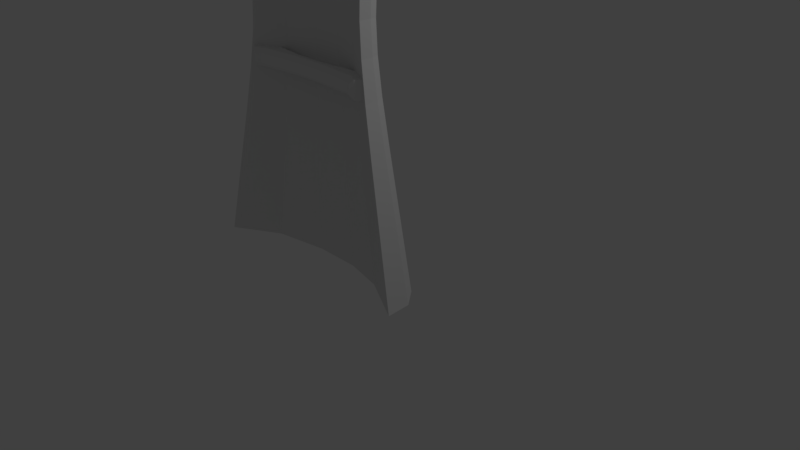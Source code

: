 # Source: Greatshield.blend  (saved by Blender 2.78.0; exported with 4.5.12 LTS)
import bpy
from mathutils import Matrix  # noqa: F401  (used for matrix-valued properties, if any)

bpy.ops.wm.read_factory_settings(use_empty=True)
scene = bpy.context.scene
scene.name = 'Scene'

# ---- collections
col_collection_1 = bpy.data.collections.new('Collection 1'); scene.collection.children.link(col_collection_1)

# ---- materials (node trees are filled in below, after node groups)
mat_material = bpy.data.materials.new('Material')
mat_material.alpha_threshold = 0.0
mat_material.use_transparent_shadow = False
mat_material.roughness = 0.5
mat_material.line_color = (0.0, 0.0, 0.0, 1.0)

# ---- material node trees

# ---- world
world_world = bpy.data.worlds.new('World'); scene.world = world_world
world_world.color = (0.05088, 0.05088, 0.05088)
world_world.use_sun_shadow = False
world_world.sun_shadow_jitter_overblur = 0.0
world_world.cycles.sampling_method = 'MANUAL'

# ---- cameras
cam_camera = bpy.data.cameras.new('Camera')
cam_camera.clip_end = 100.0
cam_camera.lens = 35.0
cam_camera.sensor_width = 32.0
cam_camera.sensor_height = 18.0
cam_camera.ortho_scale = 7.314
cam_camera.dof.focus_distance = 0.0
cam_camera.dof.aperture_fstop = 128.0

# ---- lights
light_lamp = bpy.data.lights.new('Lamp', 'POINT')
light_lamp.transmission_factor = 0.0
light_lamp.cutoff_distance = 30.0
light_lamp.energy = 100.0
light_lamp.shadow_buffer_clip_start = 1.001
light_lamp.shadow_soft_size = 0.1
light_lamp.shadow_maximum_resolution = 0.006
light_lamp.use_absolute_resolution = True

# ---- meshes
me_cube_001 = bpy.data.meshes.new('Cube.001')
me_cube_001.from_pydata([(-19.83, 2.881, 14.62), (-19.83, 2.881, 19.12), (19.83, 2.881, 14.62), (19.83, 2.881, 19.12), (15.58, 6.083, 14.62), (3.634, 4.633, 14.62), (-3.634, 4.633, 14.62), (-15.58, 6.083, 14.62), (-15.58, 6.083, 19.12), (-3.634, 4.633, 19.12), (3.634, 4.633, 19.12), (15.58, 6.083, 19.12), (-17.28, 0.6269, 15.63), (-18.17, 1.21, 14.62), (-17.28, 0.6269, 18.1), (-18.17, 1.21, 19.12), (17.28, 0.6269, 15.63), (18.17, 1.21, 14.62), (17.28, 0.6269, 18.1), (18.17, 1.21, 19.12), (-15.58, 2.66, 14.62), (-15.58, 1.582, 15.63), (-3.634, 3.715, 14.62), (-3.634, 2.637, 15.63), (3.634, 3.715, 14.62), (3.634, 2.637, 15.63), (15.58, 1.582, 15.63), (15.58, 2.66, 14.62), (15.58, 2.66, 19.12), (15.58, 1.582, 18.1), (3.634, 3.715, 19.12), (3.634, 2.637, 18.1), (-3.634, 3.715, 19.12), (-3.634, 2.637, 18.1), (-15.58, 1.582, 18.1), (-15.58, 2.66, 19.12)], [], [(21, 34, 14, 12), (4, 11, 3, 2), (16, 18, 29, 26), (8, 1, 15, 35), (3, 11, 28, 19), (2, 3, 19, 17), (23, 33, 34, 21), (10, 9, 32, 30), (9, 8, 35, 32), (13, 15, 1, 0), (25, 31, 33, 23), (26, 29, 31, 25), (11, 10, 30, 28), (4, 2, 17, 27), (5, 4, 27, 24), (6, 5, 24, 22), (7, 6, 22, 20), (0, 1, 8, 7), (7, 8, 9, 6), (6, 9, 10, 5), (5, 10, 11, 4), (12, 14, 15, 13), (18, 16, 17, 19), (27, 17, 16, 26), (35, 15, 14, 34), (13, 20, 21, 12), (20, 22, 23, 21), (22, 24, 25, 23), (24, 27, 26, 25), (19, 28, 29, 18), (28, 30, 31, 29), (30, 32, 33, 31), (32, 35, 34, 33), (0, 7, 20, 13)])
me_cube_001.use_remesh_preserve_volume = False
me_cube_001.use_remesh_preserve_attributes = False
me_cube_001.use_mirror_vertex_groups = False
me_cube_001.update()
me_cube = bpy.data.meshes.new('Cube')
me_cube.from_pydata([(1.258, -0.6377, 0.4707), (1.492, -1.03, 0.1906), (-1.506, -1.03, 0.1906), (-1.271, -0.6377, 0.4707), (0.8758, -0.6336, 4.023), (1.013, -0.8986, 4.141), (-1.016, -0.8986, 4.141), (-0.8777, -0.6336, 4.023), (0.8537, -0.4414, 0.4707), (0.3597, -0.3296, 0.4715), (-0.214, -0.3296, 0.4715), (-0.8666, -0.4414, 0.4707), (0.8886, -0.704, 0.2026), (0.3739, -0.5875, 0.2034), (-0.2233, -0.5875, 0.2034), (-0.903, -0.704, 0.2026), (0.5971, -0.497, 4.026), (0.2534, -0.4192, 4.026), (-0.1452, -0.4192, 4.026), (-0.5992, -0.497, 4.026), (0.6074, -0.6784, 4.141), (0.2577, -0.5993, 4.142), (-0.148, -0.5993, 4.142), (-0.6098, -0.6784, 4.141), (-0.8654, -0.357, 0.4697), (-1.27, -0.5533, 0.4707), (1.26, -0.5533, 0.4707), (0.8772, -0.5751, 4.023), (-0.8771, -0.5751, 4.023), (-0.6002, -0.4377, 4.028), (0.8555, -0.357, 0.4697), (0.3613, -0.2451, 0.4705), (-0.2126, -0.2451, 0.4705), (0.6002, -0.4377, 4.028), (0.2553, -0.3596, 4.029), (-0.1447, -0.3596, 4.029), (1.285, -0.9732, 1.157), (1.126, -0.9296, 1.892), (1.013, -0.8986, 2.454), (0.9428, -0.8793, 2.904), (0.9193, -0.8729, 3.296), (0.9428, -0.8793, 3.688), (-1.295, -0.9732, 1.157), (-1.131, -0.9296, 1.892), (-1.016, -0.8986, 2.454), (-0.9435, -0.8793, 2.904), (-0.9194, -0.8729, 3.296), (-0.9435, -0.8793, 3.688), (0.7449, -0.465, 1.316), (0.6603, -0.4834, 1.969), (0.5999, -0.4965, 2.479), (0.5636, -0.5043, 2.892), (0.5515, -0.5069, 3.256), (0.5635, -0.5043, 3.619), (0.3147, -0.3676, 1.317), (0.2797, -0.3972, 1.97), (0.2547, -0.4183, 2.479), (0.2396, -0.431, 2.892), (0.2346, -0.4352, 3.256), (0.2396, -0.431, 3.62), (-0.1849, -0.3676, 1.317), (-0.1622, -0.3972, 1.97), (-0.146, -0.4183, 2.479), (-0.1363, -0.431, 2.892), (-0.133, -0.4352, 3.256), (-0.1362, -0.431, 3.62), (-0.7532, -0.465, 1.316), (-0.665, -0.4834, 1.969), (-0.602, -0.4965, 2.479), (-0.5642, -0.5043, 2.892), (-0.5516, -0.5069, 3.256), (-0.5642, -0.5043, 3.619), (0.5655, -0.6746, 3.688), (0.5516, -0.6734, 3.296), (0.5654, -0.6746, 2.904), (0.6043, -0.6782, 2.458), (0.6712, -0.6842, 1.899), (0.7659, -0.6928, 1.167), (0.2404, -0.601, 3.689), (0.2347, -0.6016, 3.296), (0.2404, -0.6011, 2.905), (0.2565, -0.5994, 2.459), (0.2841, -0.5966, 1.899), (0.3233, -0.5927, 1.167), (-0.1368, -0.601, 3.689), (-0.1331, -0.6016, 3.296), (-0.1368, -0.6011, 2.905), (-0.1472, -0.5994, 2.459), (-0.1651, -0.5966, 1.899), (-0.1904, -0.5927, 1.167), (-0.5662, -0.6746, 3.688), (-0.5517, -0.6734, 3.296), (-0.5661, -0.6746, 2.904), (-0.6067, -0.6782, 2.458), (-0.6764, -0.6842, 1.899), (-0.7752, -0.6928, 1.167), (1.097, -0.636, 1.316), (0.9722, -0.6346, 1.969), (0.8827, -0.6336, 2.479), (0.8291, -0.6331, 2.892), (0.8112, -0.6329, 3.256), (0.8262, -0.633, 3.618), (-1.106, -0.636, 1.316), (-0.9769, -0.6346, 1.969), (-0.8849, -0.6336, 2.479), (-0.8297, -0.6331, 2.892), (-0.8113, -0.6329, 3.256), (-0.8266, -0.633, 3.618), (1.099, -0.5625, 1.316), (0.9733, -0.5696, 1.969), (0.8838, -0.5747, 2.479), (0.8301, -0.5777, 2.892), (0.8122, -0.5788, 3.256), (0.8275, -0.5779, 3.618), (-1.104, -0.5625, 1.316), (-0.9757, -0.5696, 1.969), (-0.8838, -0.5747, 2.479), (-0.8287, -0.5777, 2.892), (-0.8103, -0.5788, 3.256), (-0.8261, -0.5779, 3.618), (-0.8877, -0.3501, 0.2981), (-0.9, -0.4396, 0.2087), (-1.498, -0.7291, 0.2053), (-1.42, -0.608, 0.2973), (1.409, -0.608, 0.2972), (1.486, -0.7291, 0.2052), (0.9541, -0.607, 4.089), (1.014, -0.7255, 4.141), (-1.015, -0.7255, 4.141), (-0.9544, -0.607, 4.09), (-0.6122, -0.5264, 4.145), (-0.6077, -0.4354, 4.095), (0.888, -0.4396, 0.2087), (0.8769, -0.3501, 0.2981), (0.3744, -0.3233, 0.2095), (0.3701, -0.2354, 0.299), (-0.2216, -0.3233, 0.2095), (-0.2182, -0.2354, 0.299), (0.6074, -0.4354, 4.095), (0.6109, -0.5264, 4.145), (0.2583, -0.3564, 4.096), (0.2596, -0.4468, 4.146), (-0.1466, -0.3564, 4.096), (-0.1481, -0.4468, 4.146), (1.209, -0.6067, 1.227), (1.28, -0.7275, 1.168), (1.056, -0.6055, 1.932), (1.121, -0.7263, 1.899), (0.9473, -0.6045, 2.47), (1.008, -0.7254, 2.459), (0.884, -0.604, 2.898), (0.9411, -0.725, 2.905), (0.8647, -0.6042, 3.275), (0.9199, -0.7248, 3.296), (0.9434, -0.725, 3.688), (0.887, -0.6052, 3.654), (-1.287, -0.7275, 1.168), (-1.215, -0.6067, 1.227), (-1.124, -0.7263, 1.899), (-1.058, -0.6055, 1.932), (-1.009, -0.7254, 2.459), (-0.9473, -0.6045, 2.47), (-0.9405, -0.7249, 2.905), (-0.8826, -0.604, 2.898), (-0.9188, -0.7248, 3.296), (-0.8629, -0.6043, 3.275), (-0.8857, -0.6053, 3.654), (-0.9428, -0.725, 3.688)], [], [(24, 32, 137, 120), (29, 28, 129, 131), (27, 33, 138, 126), (90, 23, 6, 47), (66, 11, 3, 102), (96, 0, 8, 48), (48, 8, 9, 54), (54, 9, 10, 60), (60, 10, 11, 66), (41, 5, 20, 72), (72, 20, 21, 78), (78, 21, 22, 84), (84, 22, 23, 90), (33, 34, 140, 138), (34, 35, 142, 140), (31, 30, 133, 135), (6, 128, 167, 47), (145, 36, 1, 125), (14, 136, 134, 13), (32, 31, 135, 137), (16, 17, 34, 33), (101, 4, 27, 113), (4, 16, 33, 27), (3, 11, 24, 25), (11, 10, 32, 24), (15, 121, 136, 14), (5, 127, 139, 20), (30, 26, 124, 133), (28, 119, 166, 129), (26, 108, 144, 124), (13, 134, 132, 12), (20, 139, 141, 21), (2, 122, 121, 15), (154, 127, 5, 41), (21, 141, 143, 22), (147, 37, 36, 145), (22, 143, 130, 23), (102, 3, 25, 114), (108, 109, 146, 144), (17, 18, 35, 34), (19, 7, 28, 29), (18, 19, 29, 35), (8, 0, 26, 30), (9, 8, 30, 31), (10, 9, 31, 32), (112, 113, 155, 152), (111, 112, 152, 150), (110, 111, 150, 148), (109, 110, 148, 146), (7, 107, 119, 28), (107, 106, 118, 119), (106, 105, 117, 118), (105, 104, 116, 117), (104, 103, 115, 116), (103, 102, 114, 115), (35, 29, 131, 142), (46, 47, 167, 164), (45, 46, 164, 162), (44, 45, 162, 160), (43, 44, 160, 158), (42, 43, 158, 156), (12, 132, 125, 1), (149, 38, 37, 147), (151, 39, 38, 149), (153, 40, 39, 151), (154, 41, 40, 153), (115, 114, 157, 159), (2, 42, 156, 122), (114, 25, 123, 157), (116, 115, 159, 161), (117, 116, 161, 163), (118, 117, 163, 165), (119, 118, 165, 166), (0, 96, 108, 26), (96, 97, 109, 108), (97, 98, 110, 109), (98, 99, 111, 110), (99, 100, 112, 111), (100, 101, 113, 112), (14, 89, 95, 15), (89, 88, 94, 95), (88, 87, 93, 94), (87, 86, 92, 93), (86, 85, 91, 92), (85, 84, 90, 91), (13, 83, 89, 14), (83, 82, 88, 89), (82, 81, 87, 88), (81, 80, 86, 87), (80, 79, 85, 86), (79, 78, 84, 85), (12, 77, 83, 13), (77, 76, 82, 83), (76, 75, 81, 82), (75, 74, 80, 81), (74, 73, 79, 80), (73, 72, 78, 79), (1, 36, 77, 12), (36, 37, 76, 77), (37, 38, 75, 76), (38, 39, 74, 75), (39, 40, 73, 74), (40, 41, 72, 73), (18, 65, 71, 19), (65, 64, 70, 71), (64, 63, 69, 70), (63, 62, 68, 69), (62, 61, 67, 68), (61, 60, 66, 67), (17, 59, 65, 18), (59, 58, 64, 65), (58, 57, 63, 64), (57, 56, 62, 63), (56, 55, 61, 62), (55, 54, 60, 61), (16, 53, 59, 17), (53, 52, 58, 59), (52, 51, 57, 58), (51, 50, 56, 57), (50, 49, 55, 56), (49, 48, 54, 55), (4, 101, 53, 16), (101, 100, 52, 53), (100, 99, 51, 52), (99, 98, 50, 51), (98, 97, 49, 50), (97, 96, 48, 49), (19, 71, 107, 7), (71, 70, 106, 107), (70, 69, 105, 106), (69, 68, 104, 105), (68, 67, 103, 104), (67, 66, 102, 103), (15, 95, 42, 2), (95, 94, 43, 42), (94, 93, 44, 43), (93, 92, 45, 44), (92, 91, 46, 45), (91, 90, 47, 46), (113, 27, 126, 155), (23, 130, 128, 6), (121, 122, 123, 120), (155, 126, 127, 154), (167, 128, 129, 166), (131, 129, 128, 130), (125, 132, 133, 124), (132, 134, 135, 133), (134, 136, 137, 135), (136, 121, 120, 137), (126, 138, 139, 127), (138, 140, 141, 139), (140, 142, 143, 141), (142, 131, 130, 143), (124, 144, 145, 125), (144, 146, 147, 145), (146, 148, 149, 147), (148, 150, 151, 149), (150, 152, 153, 151), (152, 155, 154, 153), (122, 156, 157, 123), (156, 158, 159, 157), (158, 160, 161, 159), (160, 162, 163, 161), (162, 164, 165, 163), (164, 167, 166, 165), (25, 24, 120, 123)])
me_cube.materials.append(mat_material)
me_cube.use_remesh_preserve_volume = False
me_cube.use_remesh_preserve_attributes = False
me_cube.use_mirror_vertex_groups = False
me_cube.update()

# ---- objects
ob_cube_001 = bpy.data.objects.new('Cube.001', me_cube_001)
ob_cube = bpy.data.objects.new('Cube', me_cube)
ob_lamp = bpy.data.objects.new('Lamp', light_lamp)
ob_camera = bpy.data.objects.new('Camera', cam_camera)

# ---- transforms, parenting, visibility, modifiers, constraints
ob_cube_001.location = (0.0, -0.996, 1.769)
ob_cube_001.scale = (0.0487, 0.0487, 0.0487)
ob_cube_001.lineart.crease_threshold = 0.0
ob_cube.location = (0.0, 0.0, 0.0)
ob_cube.lock_rotations_4d = False
ob_cube.empty_display_type = 'ARROWS'
ob_cube.lineart.crease_threshold = 0.0
ob_lamp.location = (4.076, 1.005, 5.904)
ob_lamp.rotation_euler = (0.6503, 0.05522, 1.866)
ob_lamp.lock_rotations_4d = False
ob_lamp.empty_display_type = 'ARROWS'
ob_lamp.color = (0.0, 0.0, 0.0, 0.0)
ob_lamp.lineart.crease_threshold = 0.0
ob_camera.location = (7.481, -6.508, 5.344)
ob_camera.rotation_euler = (1.109, 0.0, 0.8149)
ob_camera.lock_rotations_4d = False
ob_camera.empty_display_type = 'ARROWS'
ob_camera.color = (0.0, 0.0, 0.0, 0.0)
ob_camera.display_type = 'WIRE'
ob_camera.lineart.crease_threshold = 0.0

# ---- collection membership
col_collection_1.objects.link(ob_cube_001)
col_collection_1.objects.link(ob_cube)
col_collection_1.objects.link(ob_lamp)
col_collection_1.objects.link(ob_camera)

# ---- scene / render settings (as saved in the file)
scene.camera = ob_camera
scene.frame_start = 1; scene.frame_end = 250; scene.frame_set(0)
scene.render.engine = 'BLENDER_EEVEE_NEXT'
scene.render.resolution_percentage = 50
scene.render.dither_intensity = 0.0
scene.cycles.use_denoising = False
scene.cycles.samples = 128
scene.cycles.sampling_pattern = 'TABULATED_SOBOL'
scene.cycles.light_sampling_threshold = 0.0
scene.cycles.use_adaptive_sampling = False
scene.cycles.use_light_tree = False
scene.cycles.blur_glossy = 0.0
scene.cycles.sample_clamp_indirect = 0.0
scene.view_settings.view_transform = 'Standard'
bpy.context.view_layer.update()
